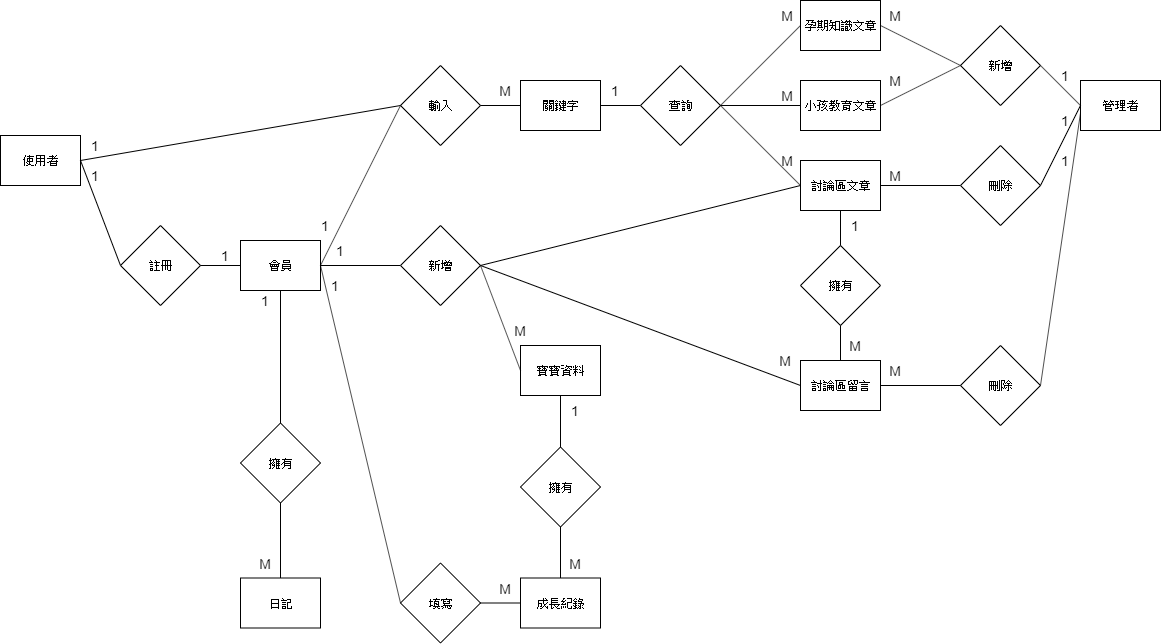

The diagram above was exported from draw.io. Its source (the exported page's mxGraphModel, read from the mxfile embedded in the PNG):
<mxGraphModel dx="1422" dy="762" grid="1" gridSize="10" guides="1" tooltips="1" connect="1" arrows="1" fold="1" page="1" pageScale="1" pageWidth="827" pageHeight="1169" math="0" shadow="0">
  <root>
    <mxCell id="0" />
    <mxCell id="1" parent="0" />
    <mxCell id="gqNqCq_Dd5qRLVJM3lOP-1" value="使用者" style="rounded=0;whiteSpace=wrap;html=1;" vertex="1" parent="1">
      <mxGeometry x="40" y="150" width="80" height="50" as="geometry" />
    </mxCell>
    <mxCell id="gqNqCq_Dd5qRLVJM3lOP-2" value="輸入" style="rhombus;whiteSpace=wrap;html=1;" vertex="1" parent="1">
      <mxGeometry x="440" y="80" width="80" height="80" as="geometry" />
    </mxCell>
    <mxCell id="gqNqCq_Dd5qRLVJM3lOP-3" value="" style="endArrow=none;html=1;exitX=1;exitY=0.5;exitDx=0;exitDy=0;entryX=0;entryY=0.5;entryDx=0;entryDy=0;" edge="1" parent="1" source="gqNqCq_Dd5qRLVJM3lOP-1" target="gqNqCq_Dd5qRLVJM3lOP-2">
      <mxGeometry width="50" height="50" relative="1" as="geometry">
        <mxPoint x="200" y="260" as="sourcePoint" />
        <mxPoint x="250" y="210" as="targetPoint" />
      </mxGeometry>
    </mxCell>
    <mxCell id="gqNqCq_Dd5qRLVJM3lOP-4" value="" style="endArrow=none;html=1;exitX=1;exitY=0.5;exitDx=0;exitDy=0;entryX=0;entryY=0.5;entryDx=0;entryDy=0;" edge="1" parent="1" source="gqNqCq_Dd5qRLVJM3lOP-1" target="gqNqCq_Dd5qRLVJM3lOP-5">
      <mxGeometry width="50" height="50" relative="1" as="geometry">
        <mxPoint x="160" y="330" as="sourcePoint" />
        <mxPoint x="240" y="300" as="targetPoint" />
      </mxGeometry>
    </mxCell>
    <mxCell id="gqNqCq_Dd5qRLVJM3lOP-5" value="註冊" style="rhombus;whiteSpace=wrap;html=1;" vertex="1" parent="1">
      <mxGeometry x="160" y="240" width="80" height="80" as="geometry" />
    </mxCell>
    <mxCell id="gqNqCq_Dd5qRLVJM3lOP-6" value="" style="endArrow=none;html=1;exitX=1;exitY=0.5;exitDx=0;exitDy=0;entryX=0;entryY=0.5;entryDx=0;entryDy=0;" edge="1" parent="1" source="gqNqCq_Dd5qRLVJM3lOP-5" target="gqNqCq_Dd5qRLVJM3lOP-7">
      <mxGeometry width="50" height="50" relative="1" as="geometry">
        <mxPoint x="270" y="320" as="sourcePoint" />
        <mxPoint x="320" y="270" as="targetPoint" />
      </mxGeometry>
    </mxCell>
    <mxCell id="gqNqCq_Dd5qRLVJM3lOP-7" value="會員" style="rounded=0;whiteSpace=wrap;html=1;" vertex="1" parent="1">
      <mxGeometry x="280" y="255" width="80" height="50" as="geometry" />
    </mxCell>
    <mxCell id="gqNqCq_Dd5qRLVJM3lOP-8" value="" style="endArrow=none;html=1;exitX=1;exitY=0.5;exitDx=0;exitDy=0;entryX=0;entryY=0.5;entryDx=0;entryDy=0;" edge="1" parent="1" source="gqNqCq_Dd5qRLVJM3lOP-7" target="gqNqCq_Dd5qRLVJM3lOP-9">
      <mxGeometry width="50" height="50" relative="1" as="geometry">
        <mxPoint x="570" y="330" as="sourcePoint" />
        <mxPoint x="440" y="280" as="targetPoint" />
      </mxGeometry>
    </mxCell>
    <mxCell id="gqNqCq_Dd5qRLVJM3lOP-9" value="填寫" style="rhombus;whiteSpace=wrap;html=1;" vertex="1" parent="1">
      <mxGeometry x="440" y="577.5" width="80" height="80" as="geometry" />
    </mxCell>
    <mxCell id="gqNqCq_Dd5qRLVJM3lOP-10" value="" style="endArrow=none;html=1;entryX=0;entryY=0.5;entryDx=0;entryDy=0;exitX=1;exitY=0.5;exitDx=0;exitDy=0;" edge="1" parent="1" source="gqNqCq_Dd5qRLVJM3lOP-7" target="gqNqCq_Dd5qRLVJM3lOP-2">
      <mxGeometry width="50" height="50" relative="1" as="geometry">
        <mxPoint x="410" y="260" as="sourcePoint" />
        <mxPoint x="460" y="210" as="targetPoint" />
      </mxGeometry>
    </mxCell>
    <mxCell id="gqNqCq_Dd5qRLVJM3lOP-11" value="" style="endArrow=none;html=1;exitX=1;exitY=0.5;exitDx=0;exitDy=0;entryX=0;entryY=0.5;entryDx=0;entryDy=0;" edge="1" parent="1" source="gqNqCq_Dd5qRLVJM3lOP-2" target="gqNqCq_Dd5qRLVJM3lOP-12">
      <mxGeometry width="50" height="50" relative="1" as="geometry">
        <mxPoint x="590" y="155" as="sourcePoint" />
        <mxPoint x="600" y="120" as="targetPoint" />
      </mxGeometry>
    </mxCell>
    <mxCell id="gqNqCq_Dd5qRLVJM3lOP-12" value="關鍵字" style="rounded=0;whiteSpace=wrap;html=1;" vertex="1" parent="1">
      <mxGeometry x="560" y="95" width="80" height="50" as="geometry" />
    </mxCell>
    <mxCell id="gqNqCq_Dd5qRLVJM3lOP-14" value="日記" style="rounded=0;whiteSpace=wrap;html=1;" vertex="1" parent="1">
      <mxGeometry x="280" y="592.5" width="80" height="50" as="geometry" />
    </mxCell>
    <mxCell id="gqNqCq_Dd5qRLVJM3lOP-15" value="" style="endArrow=none;html=1;exitX=1;exitY=0.5;exitDx=0;exitDy=0;entryX=0;entryY=0.5;entryDx=0;entryDy=0;" edge="1" parent="1" source="gqNqCq_Dd5qRLVJM3lOP-9" target="gqNqCq_Dd5qRLVJM3lOP-17">
      <mxGeometry width="50" height="50" relative="1" as="geometry">
        <mxPoint x="540" y="620" as="sourcePoint" />
        <mxPoint x="560" y="570" as="targetPoint" />
      </mxGeometry>
    </mxCell>
    <mxCell id="gqNqCq_Dd5qRLVJM3lOP-17" value="成長紀錄" style="rounded=0;whiteSpace=wrap;html=1;" vertex="1" parent="1">
      <mxGeometry x="560" y="592.5" width="80" height="50" as="geometry" />
    </mxCell>
    <mxCell id="gqNqCq_Dd5qRLVJM3lOP-18" value="" style="endArrow=none;html=1;exitX=1;exitY=0.5;exitDx=0;exitDy=0;" edge="1" parent="1" source="gqNqCq_Dd5qRLVJM3lOP-12">
      <mxGeometry width="50" height="50" relative="1" as="geometry">
        <mxPoint x="670" y="155" as="sourcePoint" />
        <mxPoint x="680" y="120" as="targetPoint" />
      </mxGeometry>
    </mxCell>
    <mxCell id="gqNqCq_Dd5qRLVJM3lOP-19" value="查詢" style="rhombus;whiteSpace=wrap;html=1;" vertex="1" parent="1">
      <mxGeometry x="680" y="80" width="80" height="80" as="geometry" />
    </mxCell>
    <mxCell id="gqNqCq_Dd5qRLVJM3lOP-20" value="" style="endArrow=none;html=1;" edge="1" parent="1">
      <mxGeometry width="50" height="50" relative="1" as="geometry">
        <mxPoint x="760" y="120" as="sourcePoint" />
        <mxPoint x="840" y="120" as="targetPoint" />
      </mxGeometry>
    </mxCell>
    <mxCell id="gqNqCq_Dd5qRLVJM3lOP-21" value="小孩教育文章" style="rounded=0;whiteSpace=wrap;html=1;" vertex="1" parent="1">
      <mxGeometry x="840" y="95" width="80" height="50" as="geometry" />
    </mxCell>
    <mxCell id="gqNqCq_Dd5qRLVJM3lOP-22" value="孕期知識文章" style="rounded=0;whiteSpace=wrap;html=1;" vertex="1" parent="1">
      <mxGeometry x="840" y="15" width="80" height="50" as="geometry" />
    </mxCell>
    <mxCell id="gqNqCq_Dd5qRLVJM3lOP-23" value="&lt;span style=&quot;white-space: normal&quot;&gt;討論區文章&lt;/span&gt;" style="rounded=0;whiteSpace=wrap;html=1;" vertex="1" parent="1">
      <mxGeometry x="840" y="175" width="80" height="50" as="geometry" />
    </mxCell>
    <mxCell id="gqNqCq_Dd5qRLVJM3lOP-24" value="" style="endArrow=none;html=1;entryX=0;entryY=0.5;entryDx=0;entryDy=0;exitX=1;exitY=0.5;exitDx=0;exitDy=0;" edge="1" parent="1" source="gqNqCq_Dd5qRLVJM3lOP-19" target="gqNqCq_Dd5qRLVJM3lOP-22">
      <mxGeometry width="50" height="50" relative="1" as="geometry">
        <mxPoint x="780" y="205" as="sourcePoint" />
        <mxPoint x="830" y="155" as="targetPoint" />
      </mxGeometry>
    </mxCell>
    <mxCell id="gqNqCq_Dd5qRLVJM3lOP-25" value="" style="endArrow=none;html=1;exitX=1;exitY=0.5;exitDx=0;exitDy=0;entryX=0;entryY=0.5;entryDx=0;entryDy=0;" edge="1" parent="1" source="gqNqCq_Dd5qRLVJM3lOP-19" target="gqNqCq_Dd5qRLVJM3lOP-23">
      <mxGeometry width="50" height="50" relative="1" as="geometry">
        <mxPoint x="760" y="115" as="sourcePoint" />
        <mxPoint x="850" y="215" as="targetPoint" />
      </mxGeometry>
    </mxCell>
    <mxCell id="gqNqCq_Dd5qRLVJM3lOP-28" value="" style="endArrow=none;html=1;exitX=1;exitY=0.5;exitDx=0;exitDy=0;entryX=0;entryY=0.5;entryDx=0;entryDy=0;" edge="1" parent="1" source="gqNqCq_Dd5qRLVJM3lOP-7" target="gqNqCq_Dd5qRLVJM3lOP-29">
      <mxGeometry width="50" height="50" relative="1" as="geometry">
        <mxPoint x="550" y="320" as="sourcePoint" />
        <mxPoint x="440" y="280" as="targetPoint" />
      </mxGeometry>
    </mxCell>
    <mxCell id="gqNqCq_Dd5qRLVJM3lOP-29" value="新增" style="rhombus;whiteSpace=wrap;html=1;" vertex="1" parent="1">
      <mxGeometry x="440" y="240" width="80" height="80" as="geometry" />
    </mxCell>
    <mxCell id="gqNqCq_Dd5qRLVJM3lOP-30" value="" style="endArrow=none;html=1;exitX=1;exitY=0.5;exitDx=0;exitDy=0;entryX=0;entryY=0.5;entryDx=0;entryDy=0;" edge="1" parent="1" source="gqNqCq_Dd5qRLVJM3lOP-29" target="gqNqCq_Dd5qRLVJM3lOP-23">
      <mxGeometry width="50" height="50" relative="1" as="geometry">
        <mxPoint x="520" y="225" as="sourcePoint" />
        <mxPoint x="560" y="225" as="targetPoint" />
      </mxGeometry>
    </mxCell>
    <mxCell id="gqNqCq_Dd5qRLVJM3lOP-31" value="寶寶資料" style="rounded=0;whiteSpace=wrap;html=1;" vertex="1" parent="1">
      <mxGeometry x="560" y="360" width="80" height="50" as="geometry" />
    </mxCell>
    <mxCell id="gqNqCq_Dd5qRLVJM3lOP-32" value="&lt;span style=&quot;white-space: normal&quot;&gt;討論區留言&lt;/span&gt;" style="rounded=0;whiteSpace=wrap;html=1;" vertex="1" parent="1">
      <mxGeometry x="840" y="375" width="80" height="50" as="geometry" />
    </mxCell>
    <mxCell id="gqNqCq_Dd5qRLVJM3lOP-34" value="" style="endArrow=none;html=1;exitX=1;exitY=0.5;exitDx=0;exitDy=0;entryX=0;entryY=0.5;entryDx=0;entryDy=0;" edge="1" parent="1" source="gqNqCq_Dd5qRLVJM3lOP-29" target="gqNqCq_Dd5qRLVJM3lOP-32">
      <mxGeometry width="50" height="50" relative="1" as="geometry">
        <mxPoint x="450" y="410" as="sourcePoint" />
        <mxPoint x="500" y="360" as="targetPoint" />
      </mxGeometry>
    </mxCell>
    <mxCell id="gqNqCq_Dd5qRLVJM3lOP-35" value="" style="endArrow=none;html=1;exitX=1;exitY=0.5;exitDx=0;exitDy=0;entryX=0;entryY=0.5;entryDx=0;entryDy=0;" edge="1" parent="1" source="gqNqCq_Dd5qRLVJM3lOP-29" target="gqNqCq_Dd5qRLVJM3lOP-31">
      <mxGeometry width="50" height="50" relative="1" as="geometry">
        <mxPoint x="490" y="400" as="sourcePoint" />
        <mxPoint x="540" y="350" as="targetPoint" />
      </mxGeometry>
    </mxCell>
    <mxCell id="gqNqCq_Dd5qRLVJM3lOP-36" value="新增" style="rhombus;whiteSpace=wrap;html=1;" vertex="1" parent="1">
      <mxGeometry x="1000" y="40" width="80" height="80" as="geometry" />
    </mxCell>
    <mxCell id="gqNqCq_Dd5qRLVJM3lOP-37" value="" style="endArrow=none;html=1;exitX=1;exitY=0.5;exitDx=0;exitDy=0;entryX=0;entryY=0.5;entryDx=0;entryDy=0;" edge="1" parent="1" source="gqNqCq_Dd5qRLVJM3lOP-21" target="gqNqCq_Dd5qRLVJM3lOP-36">
      <mxGeometry width="50" height="50" relative="1" as="geometry">
        <mxPoint x="950" y="165" as="sourcePoint" />
        <mxPoint x="1000" y="115" as="targetPoint" />
      </mxGeometry>
    </mxCell>
    <mxCell id="gqNqCq_Dd5qRLVJM3lOP-38" value="" style="endArrow=none;html=1;exitX=1;exitY=0.5;exitDx=0;exitDy=0;entryX=0;entryY=0.5;entryDx=0;entryDy=0;" edge="1" parent="1" source="gqNqCq_Dd5qRLVJM3lOP-22" target="gqNqCq_Dd5qRLVJM3lOP-36">
      <mxGeometry width="50" height="50" relative="1" as="geometry">
        <mxPoint x="990" y="235" as="sourcePoint" />
        <mxPoint x="1040" y="185" as="targetPoint" />
      </mxGeometry>
    </mxCell>
    <mxCell id="gqNqCq_Dd5qRLVJM3lOP-39" value="" style="endArrow=none;html=1;entryX=0;entryY=0.5;entryDx=0;entryDy=0;" edge="1" parent="1" target="gqNqCq_Dd5qRLVJM3lOP-82">
      <mxGeometry width="50" height="50" relative="1" as="geometry">
        <mxPoint x="920" y="200" as="sourcePoint" />
        <mxPoint x="1010" y="175" as="targetPoint" />
      </mxGeometry>
    </mxCell>
    <mxCell id="gqNqCq_Dd5qRLVJM3lOP-40" value="" style="endArrow=none;html=1;exitX=1;exitY=0.5;exitDx=0;exitDy=0;entryX=0;entryY=0.5;entryDx=0;entryDy=0;" edge="1" parent="1" source="gqNqCq_Dd5qRLVJM3lOP-36" target="gqNqCq_Dd5qRLVJM3lOP-41">
      <mxGeometry width="50" height="50" relative="1" as="geometry">
        <mxPoint x="1130" y="115" as="sourcePoint" />
        <mxPoint x="1120" y="120" as="targetPoint" />
      </mxGeometry>
    </mxCell>
    <mxCell id="gqNqCq_Dd5qRLVJM3lOP-41" value="管理者" style="rounded=0;whiteSpace=wrap;html=1;" vertex="1" parent="1">
      <mxGeometry x="1120" y="95" width="80" height="50" as="geometry" />
    </mxCell>
    <mxCell id="gqNqCq_Dd5qRLVJM3lOP-42" value="擁有" style="rhombus;whiteSpace=wrap;html=1;" vertex="1" parent="1">
      <mxGeometry x="840" y="260" width="80" height="80" as="geometry" />
    </mxCell>
    <mxCell id="gqNqCq_Dd5qRLVJM3lOP-43" value="" style="endArrow=none;html=1;entryX=0.5;entryY=1;entryDx=0;entryDy=0;exitX=0.5;exitY=0;exitDx=0;exitDy=0;" edge="1" parent="1" source="gqNqCq_Dd5qRLVJM3lOP-42" target="gqNqCq_Dd5qRLVJM3lOP-23">
      <mxGeometry width="50" height="50" relative="1" as="geometry">
        <mxPoint x="770" y="360" as="sourcePoint" />
        <mxPoint x="820" y="310" as="targetPoint" />
      </mxGeometry>
    </mxCell>
    <mxCell id="gqNqCq_Dd5qRLVJM3lOP-44" value="" style="endArrow=none;html=1;exitX=0.5;exitY=0;exitDx=0;exitDy=0;entryX=0.5;entryY=1;entryDx=0;entryDy=0;" edge="1" parent="1" source="gqNqCq_Dd5qRLVJM3lOP-32" target="gqNqCq_Dd5qRLVJM3lOP-42">
      <mxGeometry width="50" height="50" relative="1" as="geometry">
        <mxPoint x="780" y="400" as="sourcePoint" />
        <mxPoint x="830" y="350" as="targetPoint" />
      </mxGeometry>
    </mxCell>
    <mxCell id="gqNqCq_Dd5qRLVJM3lOP-45" value="擁有" style="rhombus;whiteSpace=wrap;html=1;" vertex="1" parent="1">
      <mxGeometry x="280" y="437.5" width="80" height="80" as="geometry" />
    </mxCell>
    <mxCell id="gqNqCq_Dd5qRLVJM3lOP-46" value="" style="endArrow=none;html=1;entryX=0.5;entryY=1;entryDx=0;entryDy=0;exitX=0.5;exitY=0;exitDx=0;exitDy=0;" edge="1" parent="1" source="gqNqCq_Dd5qRLVJM3lOP-45">
      <mxGeometry width="50" height="50" relative="1" as="geometry">
        <mxPoint x="210" y="385" as="sourcePoint" />
        <mxPoint x="320" y="305" as="targetPoint" />
      </mxGeometry>
    </mxCell>
    <mxCell id="gqNqCq_Dd5qRLVJM3lOP-47" value="" style="endArrow=none;html=1;exitX=0.5;exitY=0;exitDx=0;exitDy=0;entryX=0.5;entryY=1;entryDx=0;entryDy=0;" edge="1" parent="1" target="gqNqCq_Dd5qRLVJM3lOP-45" source="gqNqCq_Dd5qRLVJM3lOP-14">
      <mxGeometry width="50" height="50" relative="1" as="geometry">
        <mxPoint x="320" y="592.5" as="sourcePoint" />
        <mxPoint x="270" y="472.5" as="targetPoint" />
      </mxGeometry>
    </mxCell>
    <mxCell id="gqNqCq_Dd5qRLVJM3lOP-48" value="擁有" style="rhombus;whiteSpace=wrap;html=1;" vertex="1" parent="1">
      <mxGeometry x="560" y="461.5" width="80" height="80" as="geometry" />
    </mxCell>
    <mxCell id="gqNqCq_Dd5qRLVJM3lOP-49" value="" style="endArrow=none;html=1;entryX=0.5;entryY=1;entryDx=0;entryDy=0;exitX=0.5;exitY=0;exitDx=0;exitDy=0;" edge="1" parent="1" source="gqNqCq_Dd5qRLVJM3lOP-48" target="gqNqCq_Dd5qRLVJM3lOP-31">
      <mxGeometry width="50" height="50" relative="1" as="geometry">
        <mxPoint x="490" y="475" as="sourcePoint" />
        <mxPoint x="490" y="405" as="targetPoint" />
      </mxGeometry>
    </mxCell>
    <mxCell id="gqNqCq_Dd5qRLVJM3lOP-50" value="" style="endArrow=none;html=1;exitX=0.5;exitY=0;exitDx=0;exitDy=0;entryX=0.5;entryY=1;entryDx=0;entryDy=0;" edge="1" parent="1" target="gqNqCq_Dd5qRLVJM3lOP-48" source="gqNqCq_Dd5qRLVJM3lOP-17">
      <mxGeometry width="50" height="50" relative="1" as="geometry">
        <mxPoint x="490" y="515" as="sourcePoint" />
        <mxPoint x="550" y="465" as="targetPoint" />
      </mxGeometry>
    </mxCell>
    <mxCell id="gqNqCq_Dd5qRLVJM3lOP-51" value="1" style="text;html=1;strokeColor=none;fillColor=none;align=center;verticalAlign=middle;whiteSpace=wrap;rounded=0;fontSize=14;" vertex="1" parent="1">
      <mxGeometry x="120" y="145" width="30" height="30" as="geometry" />
    </mxCell>
    <mxCell id="gqNqCq_Dd5qRLVJM3lOP-52" value="1" style="text;html=1;strokeColor=none;fillColor=none;align=center;verticalAlign=middle;whiteSpace=wrap;rounded=0;fontSize=14;" vertex="1" parent="1">
      <mxGeometry x="120" y="175" width="30" height="30" as="geometry" />
    </mxCell>
    <mxCell id="gqNqCq_Dd5qRLVJM3lOP-53" value="1" style="text;html=1;strokeColor=none;fillColor=none;align=center;verticalAlign=middle;whiteSpace=wrap;rounded=0;fontSize=14;" vertex="1" parent="1">
      <mxGeometry x="250" y="255" width="30" height="30" as="geometry" />
    </mxCell>
    <mxCell id="gqNqCq_Dd5qRLVJM3lOP-56" value="1" style="text;html=1;strokeColor=none;fillColor=none;align=center;verticalAlign=middle;whiteSpace=wrap;rounded=0;fontSize=14;" vertex="1" parent="1">
      <mxGeometry x="640" y="90" width="30" height="30" as="geometry" />
    </mxCell>
    <mxCell id="gqNqCq_Dd5qRLVJM3lOP-57" value="1" style="text;html=1;strokeColor=none;fillColor=none;align=center;verticalAlign=middle;whiteSpace=wrap;rounded=0;fontSize=14;" vertex="1" parent="1">
      <mxGeometry x="1090" y="75" width="30" height="30" as="geometry" />
    </mxCell>
    <mxCell id="gqNqCq_Dd5qRLVJM3lOP-60" value="M" style="text;html=1;strokeColor=none;fillColor=none;align=center;verticalAlign=middle;whiteSpace=wrap;rounded=0;fontSize=14;" vertex="1" parent="1">
      <mxGeometry x="530" y="90" width="30" height="30" as="geometry" />
    </mxCell>
    <mxCell id="gqNqCq_Dd5qRLVJM3lOP-61" value="M" style="text;html=1;strokeColor=none;fillColor=none;align=center;verticalAlign=middle;whiteSpace=wrap;rounded=0;fontSize=14;" vertex="1" parent="1">
      <mxGeometry x="812" y="15" width="30" height="30" as="geometry" />
    </mxCell>
    <mxCell id="gqNqCq_Dd5qRLVJM3lOP-62" value="M" style="text;html=1;strokeColor=none;fillColor=none;align=center;verticalAlign=middle;whiteSpace=wrap;rounded=0;fontSize=14;" vertex="1" parent="1">
      <mxGeometry x="812" y="95" width="30" height="30" as="geometry" />
    </mxCell>
    <mxCell id="gqNqCq_Dd5qRLVJM3lOP-65" value="M" style="text;html=1;strokeColor=none;fillColor=none;align=center;verticalAlign=middle;whiteSpace=wrap;rounded=0;fontSize=14;" vertex="1" parent="1">
      <mxGeometry x="812" y="160" width="30" height="30" as="geometry" />
    </mxCell>
    <mxCell id="gqNqCq_Dd5qRLVJM3lOP-67" value="M" style="text;html=1;strokeColor=none;fillColor=none;align=center;verticalAlign=middle;whiteSpace=wrap;rounded=0;fontSize=14;" vertex="1" parent="1">
      <mxGeometry x="920" y="15" width="30" height="30" as="geometry" />
    </mxCell>
    <mxCell id="gqNqCq_Dd5qRLVJM3lOP-68" value="M" style="text;html=1;strokeColor=none;fillColor=none;align=center;verticalAlign=middle;whiteSpace=wrap;rounded=0;fontSize=14;" vertex="1" parent="1">
      <mxGeometry x="920" y="80" width="30" height="30" as="geometry" />
    </mxCell>
    <mxCell id="gqNqCq_Dd5qRLVJM3lOP-69" value="M" style="text;html=1;strokeColor=none;fillColor=none;align=center;verticalAlign=middle;whiteSpace=wrap;rounded=0;fontSize=14;" vertex="1" parent="1">
      <mxGeometry x="920" y="175" width="30" height="30" as="geometry" />
    </mxCell>
    <mxCell id="gqNqCq_Dd5qRLVJM3lOP-70" value="1" style="text;html=1;strokeColor=none;fillColor=none;align=center;verticalAlign=middle;whiteSpace=wrap;rounded=0;fontSize=14;" vertex="1" parent="1">
      <mxGeometry x="350" y="225" width="30" height="30" as="geometry" />
    </mxCell>
    <mxCell id="gqNqCq_Dd5qRLVJM3lOP-71" value="1" style="text;html=1;strokeColor=none;fillColor=none;align=center;verticalAlign=middle;whiteSpace=wrap;rounded=0;fontSize=14;" vertex="1" parent="1">
      <mxGeometry x="365" y="250" width="30" height="30" as="geometry" />
    </mxCell>
    <mxCell id="gqNqCq_Dd5qRLVJM3lOP-72" value="1" style="text;html=1;strokeColor=none;fillColor=none;align=center;verticalAlign=middle;whiteSpace=wrap;rounded=0;fontSize=14;" vertex="1" parent="1">
      <mxGeometry x="360" y="285" width="30" height="30" as="geometry" />
    </mxCell>
    <mxCell id="gqNqCq_Dd5qRLVJM3lOP-73" value="1" style="text;html=1;strokeColor=none;fillColor=none;align=center;verticalAlign=middle;whiteSpace=wrap;rounded=0;fontSize=14;" vertex="1" parent="1">
      <mxGeometry x="290" y="300" width="30" height="30" as="geometry" />
    </mxCell>
    <mxCell id="gqNqCq_Dd5qRLVJM3lOP-74" value="M" style="text;html=1;strokeColor=none;fillColor=none;align=center;verticalAlign=middle;whiteSpace=wrap;rounded=0;fontSize=14;" vertex="1" parent="1">
      <mxGeometry x="290" y="562.5" width="30" height="30" as="geometry" />
    </mxCell>
    <mxCell id="gqNqCq_Dd5qRLVJM3lOP-75" value="M" style="text;html=1;strokeColor=none;fillColor=none;align=center;verticalAlign=middle;whiteSpace=wrap;rounded=0;fontSize=14;" vertex="1" parent="1">
      <mxGeometry x="530" y="587.5" width="30" height="30" as="geometry" />
    </mxCell>
    <mxCell id="gqNqCq_Dd5qRLVJM3lOP-76" value="M" style="text;html=1;strokeColor=none;fillColor=none;align=center;verticalAlign=middle;whiteSpace=wrap;rounded=0;fontSize=14;" vertex="1" parent="1">
      <mxGeometry x="545" y="330" width="30" height="30" as="geometry" />
    </mxCell>
    <mxCell id="gqNqCq_Dd5qRLVJM3lOP-77" value="M" style="text;html=1;strokeColor=none;fillColor=none;align=center;verticalAlign=middle;whiteSpace=wrap;rounded=0;fontSize=14;" vertex="1" parent="1">
      <mxGeometry x="810" y="360" width="30" height="30" as="geometry" />
    </mxCell>
    <mxCell id="gqNqCq_Dd5qRLVJM3lOP-78" value="M" style="text;html=1;strokeColor=none;fillColor=none;align=center;verticalAlign=middle;whiteSpace=wrap;rounded=0;fontSize=14;" vertex="1" parent="1">
      <mxGeometry x="880" y="345" width="30" height="30" as="geometry" />
    </mxCell>
    <mxCell id="gqNqCq_Dd5qRLVJM3lOP-79" value="1" style="text;html=1;strokeColor=none;fillColor=none;align=center;verticalAlign=middle;whiteSpace=wrap;rounded=0;fontSize=14;" vertex="1" parent="1">
      <mxGeometry x="880" y="225" width="30" height="30" as="geometry" />
    </mxCell>
    <mxCell id="gqNqCq_Dd5qRLVJM3lOP-80" value="1" style="text;html=1;strokeColor=none;fillColor=none;align=center;verticalAlign=middle;whiteSpace=wrap;rounded=0;fontSize=14;" vertex="1" parent="1">
      <mxGeometry x="600" y="410" width="30" height="30" as="geometry" />
    </mxCell>
    <mxCell id="gqNqCq_Dd5qRLVJM3lOP-81" value="M" style="text;html=1;strokeColor=none;fillColor=none;align=center;verticalAlign=middle;whiteSpace=wrap;rounded=0;fontSize=14;" vertex="1" parent="1">
      <mxGeometry x="600" y="563" width="30" height="30" as="geometry" />
    </mxCell>
    <mxCell id="gqNqCq_Dd5qRLVJM3lOP-82" value="刪除" style="rhombus;whiteSpace=wrap;html=1;" vertex="1" parent="1">
      <mxGeometry x="1000" y="160" width="80" height="80" as="geometry" />
    </mxCell>
    <mxCell id="gqNqCq_Dd5qRLVJM3lOP-83" value="" style="endArrow=none;html=1;fontSize=14;entryX=0;entryY=0.5;entryDx=0;entryDy=0;exitX=1;exitY=0.5;exitDx=0;exitDy=0;" edge="1" parent="1" source="gqNqCq_Dd5qRLVJM3lOP-82" target="gqNqCq_Dd5qRLVJM3lOP-41">
      <mxGeometry width="50" height="50" relative="1" as="geometry">
        <mxPoint x="1130" y="260" as="sourcePoint" />
        <mxPoint x="1180" y="210" as="targetPoint" />
      </mxGeometry>
    </mxCell>
    <mxCell id="gqNqCq_Dd5qRLVJM3lOP-84" value="1" style="text;html=1;strokeColor=none;fillColor=none;align=center;verticalAlign=middle;whiteSpace=wrap;rounded=0;fontSize=14;" vertex="1" parent="1">
      <mxGeometry x="1090" y="120" width="30" height="30" as="geometry" />
    </mxCell>
    <mxCell id="gqNqCq_Dd5qRLVJM3lOP-85" value="刪除" style="rhombus;whiteSpace=wrap;html=1;" vertex="1" parent="1">
      <mxGeometry x="1000" y="360" width="80" height="80" as="geometry" />
    </mxCell>
    <mxCell id="gqNqCq_Dd5qRLVJM3lOP-86" value="" style="endArrow=none;html=1;fontSize=14;exitX=1;exitY=0.5;exitDx=0;exitDy=0;entryX=0;entryY=0.5;entryDx=0;entryDy=0;" edge="1" parent="1" source="gqNqCq_Dd5qRLVJM3lOP-32" target="gqNqCq_Dd5qRLVJM3lOP-85">
      <mxGeometry width="50" height="50" relative="1" as="geometry">
        <mxPoint x="960" y="510" as="sourcePoint" />
        <mxPoint x="1010" y="460" as="targetPoint" />
      </mxGeometry>
    </mxCell>
    <mxCell id="gqNqCq_Dd5qRLVJM3lOP-87" value="" style="endArrow=none;html=1;fontSize=14;exitX=1;exitY=0.5;exitDx=0;exitDy=0;entryX=1;entryY=0.25;entryDx=0;entryDy=0;" edge="1" parent="1" source="gqNqCq_Dd5qRLVJM3lOP-85" target="gqNqCq_Dd5qRLVJM3lOP-84">
      <mxGeometry width="50" height="50" relative="1" as="geometry">
        <mxPoint x="1230" y="330" as="sourcePoint" />
        <mxPoint x="1280" y="280" as="targetPoint" />
      </mxGeometry>
    </mxCell>
    <mxCell id="gqNqCq_Dd5qRLVJM3lOP-88" value="1" style="text;html=1;strokeColor=none;fillColor=none;align=center;verticalAlign=middle;whiteSpace=wrap;rounded=0;fontSize=14;" vertex="1" parent="1">
      <mxGeometry x="1090" y="160" width="30" height="30" as="geometry" />
    </mxCell>
    <mxCell id="gqNqCq_Dd5qRLVJM3lOP-90" value="M" style="text;html=1;strokeColor=none;fillColor=none;align=center;verticalAlign=middle;whiteSpace=wrap;rounded=0;fontSize=14;" vertex="1" parent="1">
      <mxGeometry x="920" y="370" width="30" height="30" as="geometry" />
    </mxCell>
  </root>
</mxGraphModel>